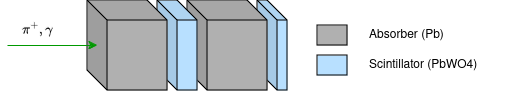

The diagram above was exported from draw.io. Its source (the exported page's mxGraphModel, read from the mxfile embedded in the PNG):
<mxGraphModel dx="976" dy="298" grid="1" gridSize="10" guides="1" tooltips="1" connect="1" arrows="1" fold="1" page="0" pageScale="1" pageWidth="827" pageHeight="1169" math="1" shadow="0">
  <root>
    <mxCell id="WIyWlLk6GJQsqaUBKTNV-0" />
    <mxCell id="WIyWlLk6GJQsqaUBKTNV-1" parent="WIyWlLk6GJQsqaUBKTNV-0" />
    <mxCell id="yOkO4fBjOmlWdxTjLnn7-3" value="" style="shape=cube;whiteSpace=wrap;html=1;boundedLbl=1;backgroundOutline=1;darkOpacity=0.05;darkOpacity2=0.1;fillColor=#B8E0FF;" vertex="1" parent="WIyWlLk6GJQsqaUBKTNV-1">
      <mxGeometry y="320" width="30" height="90" as="geometry" />
    </mxCell>
    <mxCell id="yOkO4fBjOmlWdxTjLnn7-2" value="" style="shape=cube;whiteSpace=wrap;html=1;boundedLbl=1;backgroundOutline=1;darkOpacity=0.05;darkOpacity2=0.1;fillColor=#B0B0B0;" vertex="1" parent="WIyWlLk6GJQsqaUBKTNV-1">
      <mxGeometry x="-70" y="320" width="80" height="90" as="geometry" />
    </mxCell>
    <mxCell id="yOkO4fBjOmlWdxTjLnn7-1" value="" style="shape=cube;whiteSpace=wrap;html=1;boundedLbl=1;backgroundOutline=1;darkOpacity=0.05;darkOpacity2=0.1;fillColor=#B8E0FF;" vertex="1" parent="WIyWlLk6GJQsqaUBKTNV-1">
      <mxGeometry x="-100" y="320" width="40" height="90" as="geometry" />
    </mxCell>
    <mxCell id="yOkO4fBjOmlWdxTjLnn7-0" value="" style="shape=cube;whiteSpace=wrap;html=1;boundedLbl=1;backgroundOutline=1;darkOpacity=0.05;darkOpacity2=0.1;fillColor=#B0B0B0;" vertex="1" parent="WIyWlLk6GJQsqaUBKTNV-1">
      <mxGeometry x="-170" y="320" width="80" height="90" as="geometry" />
    </mxCell>
    <mxCell id="yOkO4fBjOmlWdxTjLnn7-4" value="&lt;div align=&quot;left&quot;&gt;Absorber (Pb)&lt;br&gt;&lt;/div&gt;" style="text;html=1;align=left;verticalAlign=middle;whiteSpace=wrap;rounded=0;" vertex="1" parent="WIyWlLk6GJQsqaUBKTNV-1">
      <mxGeometry x="110" y="340" width="100" height="30" as="geometry" />
    </mxCell>
    <mxCell id="yOkO4fBjOmlWdxTjLnn7-5" value="" style="rounded=0;whiteSpace=wrap;html=1;fillColor=#B0B0B0;" vertex="1" parent="WIyWlLk6GJQsqaUBKTNV-1">
      <mxGeometry x="60" y="345" width="30" height="20" as="geometry" />
    </mxCell>
    <mxCell id="yOkO4fBjOmlWdxTjLnn7-6" value="&lt;div align=&quot;left&quot;&gt;Scintillator (PbWO4)&lt;br&gt;&lt;/div&gt;" style="text;html=1;align=left;verticalAlign=middle;whiteSpace=wrap;rounded=0;" vertex="1" parent="WIyWlLk6GJQsqaUBKTNV-1">
      <mxGeometry x="110" y="370" width="140" height="30" as="geometry" />
    </mxCell>
    <mxCell id="yOkO4fBjOmlWdxTjLnn7-7" value="" style="rounded=0;whiteSpace=wrap;html=1;fillColor=#B8E0FF;" vertex="1" parent="WIyWlLk6GJQsqaUBKTNV-1">
      <mxGeometry x="60" y="375" width="30" height="20" as="geometry" />
    </mxCell>
    <mxCell id="yOkO4fBjOmlWdxTjLnn7-8" value="" style="endArrow=classic;html=1;rounded=0;strokeColor=#009900;" edge="1" parent="WIyWlLk6GJQsqaUBKTNV-1">
      <mxGeometry width="50" height="50" relative="1" as="geometry">
        <mxPoint x="-250" y="365" as="sourcePoint" />
        <mxPoint x="-160" y="365" as="targetPoint" />
      </mxGeometry>
    </mxCell>
    <mxCell id="yOkO4fBjOmlWdxTjLnn7-9" value="$$\pi^+, \gamma$$" style="text;html=1;align=center;verticalAlign=middle;whiteSpace=wrap;rounded=0;" vertex="1" parent="WIyWlLk6GJQsqaUBKTNV-1">
      <mxGeometry x="-250" y="335" width="60" height="30" as="geometry" />
    </mxCell>
  </root>
</mxGraphModel>